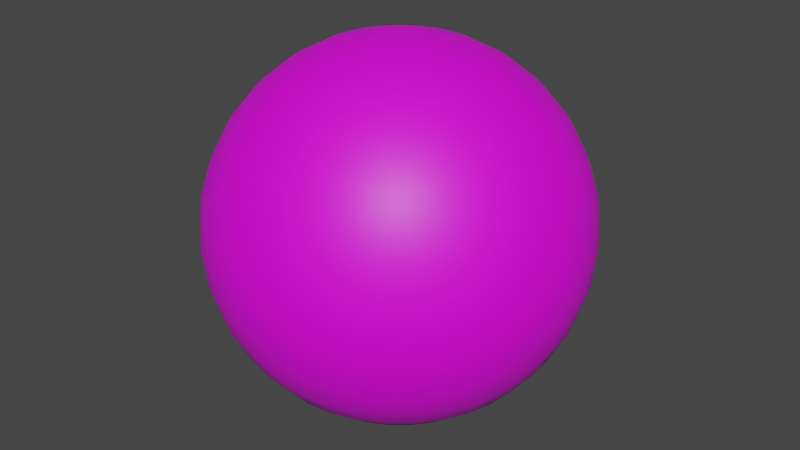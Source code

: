 # Source: Ball_004.blend  (saved by Blender 2.82.7; exported with 4.5.12 LTS)
import bpy
from mathutils import Matrix  # noqa: F401  (used for matrix-valued properties, if any)

bpy.ops.wm.read_factory_settings(use_empty=True)
scene = bpy.context.scene
scene.name = 'Scene'

# ---- collections
col_collection = bpy.data.collections.new('Collection'); scene.collection.children.link(col_collection)

# ---- images (referenced by path relative to the original .blend; pixels are not part of the script)
import os
ASSET_DIR = os.environ.get("B2B_ASSET_DIR", "")  # directory of the original .blend (textures are referenced by path, not embedded)
HERE = os.path.dirname(os.path.abspath(__file__))  # packed textures are extracted next to this script under _unpacked/

def load_image(name, relpath, width, height, colorspace="sRGB"):
    """Load a texture the original file referenced (path relative to the .blend, or extracted next to this script)."""
    p = next((c for c in (os.path.join(HERE, relpath), os.path.join(ASSET_DIR, relpath)) if relpath and os.path.exists(c)), "")
    if p:
        img = bpy.data.images.load(p, check_existing=True)
        img.name = name
    else:  # same state as the original file: an image datablock whose file is absent (Cycles renders it pink)
        img = bpy.data.images.new(name, width, height)
        img.source = "FILE"
        img.filepath = "//" + (relpath or name)
    img.colorspace_settings.name = colorspace
    return img
img_ball_004_png_001 = load_image('Ball_004.png.001', 'Ball_004.png', 1024, 1024, 'sRGB')

# ---- materials (node trees are filled in below, after node groups)
mat_ball_texture_004 = bpy.data.materials.new('Ball_Texture_004')
mat_ball_texture_004.use_transparent_shadow = False

# ---- material node trees
mat_ball_texture_004.use_nodes = True; mat_ball_texture_004.node_tree.nodes.clear()
_N = mat_ball_texture_004.node_tree.nodes; _L = mat_ball_texture_004.node_tree.links
n0 = _N.new('ShaderNodeOutputMaterial'); n0.name = 'Material Output'; n0.location = (300, 300)
n1 = _N.new('ShaderNodeBsdfPrincipled'); n1.name = 'Principled BSDF'; n1.location = (10, 300)
n1.distribution = 'GGX'
n1.subsurface_method = 'BURLEY'
n1.inputs[3].default_value = 1.45
n1.inputs[27].default_value = (0.0, 0.0, 0.0, 1.0)
n1.inputs[28].default_value = 1.0
n2 = _N.new('ShaderNodeTexImage'); n2.name = 'Image Texture'; n2.location = (-401, 179)
n2.image = img_ball_004_png_001
_L.new(n1.outputs[0], n0.inputs[0])
_L.new(n2.outputs[0], n1.inputs[0])
n0.is_active_output = True

# ---- world
world_world = bpy.data.worlds.new('World'); scene.world = world_world
world_world.use_nodes = True; world_world.node_tree.nodes.clear()
_N = world_world.node_tree.nodes; _L = world_world.node_tree.links
n0 = _N.new('ShaderNodeOutputWorld'); n0.name = 'World Output'; n0.location = (300, 300)
n1 = _N.new('ShaderNodeBackground'); n1.name = 'Background'; n1.location = (10, 300)
n1.inputs[0].default_value = (0.05088, 0.05088, 0.05088, 1.0)
_L.new(n1.outputs[0], n0.inputs[0])
n0.is_active_output = True
world_world.color = (0.05088, 0.05088, 0.05088)
world_world.use_sun_shadow = False
world_world.sun_shadow_jitter_overblur = 0.0

# ---- meshes
me_sphere = bpy.data.meshes.new('Sphere')
me_sphere.from_pydata([(0.0, 0.1951, 0.9808), (0.0, 0.3827, 0.9239), (0.0, 0.5556, 0.8315), (0.0, 0.7071, 0.7071), (0.0, 0.8315, 0.5556), (0.0, 0.9239, 0.3827), (0.0, 0.9808, 0.1951), (0.0, 1.0, 7.55e-08), (0.0, 0.9808, -0.1951), (0.0, 0.5556, -0.8315), (0.03806, 0.1913, 0.9808), (0.07466, 0.3753, 0.9239), (0.1084, 0.5449, 0.8315), (0.1379, 0.6935, 0.7071), (0.1622, 0.8155, 0.5556), (0.1802, 0.9061, 0.3827), (0.1913, 0.9619, 0.1951), (0.1951, 0.9808, 7.55e-08), (0.1913, 0.9619, -0.1951), (0.1802, 0.9061, -0.3827), (0.1622, 0.8155, -0.5556), (0.1379, 0.6935, -0.7071), (0.1084, 0.5449, -0.8315), (0.07466, 0.3753, -0.9239), (0.03806, 0.1913, -0.9808), (0.07466, 0.1802, 0.9808), (0.1464, 0.3536, 0.9239), (0.2126, 0.5133, 0.8315), (0.2706, 0.6533, 0.7071), (0.3182, 0.7682, 0.5556), (0.3536, 0.8536, 0.3827), (0.3753, 0.9061, 0.1951), (0.3827, 0.9239, 7.55e-08), (0.3753, 0.9061, -0.1951), (0.3536, 0.8536, -0.3827), (0.3182, 0.7682, -0.5556), (0.2706, 0.6533, -0.7071), (0.2126, 0.5133, -0.8315), (0.1464, 0.3536, -0.9239), (0.07466, 0.1802, -0.9808), (0.1084, 0.1622, 0.9808), (0.2126, 0.3182, 0.9239), (0.3087, 0.4619, 0.8315), (0.3928, 0.5879, 0.7071), (0.4619, 0.6913, 0.5556), (0.5133, 0.7682, 0.3827), (0.5449, 0.8155, 0.1951), (0.5556, 0.8315, 7.55e-08), (0.5449, 0.8155, -0.1951), (0.5133, 0.7682, -0.3827), (0.4619, 0.6913, -0.5556), (0.3928, 0.5879, -0.7071), (0.3087, 0.4619, -0.8315), (0.2126, 0.3182, -0.9239), (0.1084, 0.1622, -0.9808), (0.1379, 0.1379, 0.9808), (0.2706, 0.2706, 0.9239), (0.3928, 0.3928, 0.8315), (0.5, 0.5, 0.7071), (0.5879, 0.5879, 0.5556), (0.6533, 0.6533, 0.3827), (0.6935, 0.6935, 0.1951), (0.7071, 0.7071, 7.55e-08), (0.6935, 0.6935, -0.1951), (0.6533, 0.6533, -0.3827), (0.5879, 0.5879, -0.5556), (0.5, 0.5, -0.7071), (0.3928, 0.3928, -0.8315), (0.2706, 0.2706, -0.9239), (0.1379, 0.1379, -0.9808), (0.1622, 0.1084, 0.9808), (0.3182, 0.2126, 0.9239), (0.4619, 0.3087, 0.8315), (0.5879, 0.3928, 0.7071), (0.6913, 0.4619, 0.5556), (0.7682, 0.5133, 0.3827), (0.8155, 0.5449, 0.1951), (0.8315, 0.5556, 7.55e-08), (0.8155, 0.5449, -0.1951), (0.7682, 0.5133, -0.3827), (0.6913, 0.4619, -0.5556), (0.5879, 0.3928, -0.7071), (0.4619, 0.3087, -0.8315), (0.3182, 0.2126, -0.9239), (0.1622, 0.1084, -0.9808), (0.1802, 0.07466, 0.9808), (0.3536, 0.1464, 0.9239), (0.5133, 0.2126, 0.8315), (0.6533, 0.2706, 0.7071), (0.7682, 0.3182, 0.5556), (0.8536, 0.3536, 0.3827), (0.9061, 0.3753, 0.1951), (0.9239, 0.3827, 7.55e-08), (0.9061, 0.3753, -0.1951), (0.8536, 0.3536, -0.3827), (0.7682, 0.3182, -0.5556), (0.6533, 0.2706, -0.7071), (0.5133, 0.2126, -0.8315), (0.3536, 0.1464, -0.9239), (0.1802, 0.07466, -0.9808), (0.1913, 0.03806, 0.9808), (0.3753, 0.07466, 0.9239), (0.5449, 0.1084, 0.8315), (0.6935, 0.1379, 0.7071), (0.8155, 0.1622, 0.5556), (0.9061, 0.1802, 0.3827), (0.9619, 0.1913, 0.1951), (0.9808, 0.1951, 7.55e-08), (0.9619, 0.1913, -0.1951), (0.9061, 0.1802, -0.3827), (0.8155, 0.1622, -0.5556), (0.6935, 0.1379, -0.7071), (0.5449, 0.1084, -0.8315), (0.3753, 0.07466, -0.9239), (0.1913, 0.03806, -0.9808), (0.1951, -3.266e-07, 0.9808), (0.3827, -3.192e-07, 0.9239), (0.5556, -3.117e-07, 0.8315), (0.7071, -3.192e-07, 0.7071), (0.8315, -3.341e-07, 0.5556), (0.9239, -2.745e-07, 0.3827), (0.9808, -3.937e-07, 0.1951), (1.0, -3.788e-07, 7.55e-08), (0.9808, -3.937e-07, -0.1951), (0.9239, -2.298e-07, -0.3827), (0.8315, -3.341e-07, -0.5556), (0.7071, -3.192e-07, -0.7071), (0.5556, -3.415e-07, -0.8315), (0.3827, -3.043e-07, -0.9239), (0.1951, -3.08e-07, -0.9808), (0.1913, -0.03806, 0.9808), (0.3753, -0.07466, 0.9239), (0.5449, -0.1084, 0.8315), (0.6935, -0.138, 0.7071), (0.8155, -0.1622, 0.5556), (0.9061, -0.1802, 0.3827), (0.9619, -0.1913, 0.1951), (0.9808, -0.1951, 7.55e-08), (0.9619, -0.1913, -0.1951), (0.9061, -0.1802, -0.3827), (0.8155, -0.1622, -0.5556), (0.6935, -0.138, -0.7071), (0.5449, -0.1084, -0.8315), (0.3753, -0.07466, -0.9239), (0.1913, -0.03806, -0.9808), (0.1802, -0.07466, 0.9808), (0.3536, -0.1464, 0.9239), (0.5133, -0.2126, 0.8315), (0.6533, -0.2706, 0.7071), (0.7682, -0.3182, 0.5556), (0.8536, -0.3536, 0.3827), (0.9061, -0.3753, 0.1951), (0.9239, -0.3827, 7.55e-08), (0.9061, -0.3753, -0.1951), (0.8536, -0.3536, -0.3827), (0.7682, -0.3182, -0.5556), (0.6533, -0.2706, -0.7071), (0.5133, -0.2126, -0.8315), (0.3536, -0.1464, -0.9239), (0.1802, -0.07466, -0.9808), (0.1622, -0.1084, 0.9808), (0.3182, -0.2126, 0.9239), (0.4619, -0.3087, 0.8315), (0.5879, -0.3928, 0.7071), (0.6913, -0.4619, 0.5556), (0.7682, -0.5133, 0.3827), (0.8155, -0.5449, 0.1951), (0.8315, -0.5556, 7.55e-08), (0.8155, -0.5449, -0.1951), (0.7682, -0.5133, -0.3827), (0.6913, -0.4619, -0.5556), (0.5879, -0.3928, -0.7071), (0.4619, -0.3087, -0.8315), (0.3182, -0.2126, -0.9239), (0.1622, -0.1084, -0.9808), (0.1379, -0.138, 0.9808), (0.2706, -0.2706, 0.9239), (0.3928, -0.3928, 0.8315), (0.5, -0.5, 0.7071), (0.5879, -0.5879, 0.5556), (0.6533, -0.6533, 0.3827), (0.6935, -0.6935, 0.1951), (0.7071, -0.7071, 7.55e-08), (0.6935, -0.6935, -0.1951), (0.6533, -0.6533, -0.3827), (0.5879, -0.5879, -0.5556), (0.5, -0.5, -0.7071), (0.3928, -0.3928, -0.8315), (0.2706, -0.2706, -0.9239), (0.1379, -0.138, -0.9808), (0.1084, -0.1622, 0.9808), (0.2126, -0.3182, 0.9239), (0.3087, -0.4619, 0.8315), (0.3928, -0.5879, 0.7071), (0.4619, -0.6913, 0.5556), (0.5133, -0.7682, 0.3827), (0.5449, -0.8155, 0.1951), (0.5556, -0.8315, 7.55e-08), (0.5449, -0.8155, -0.1951), (0.5133, -0.7682, -0.3827), (0.4619, -0.6913, -0.5556), (0.3928, -0.5879, -0.7071), (0.3087, -0.4619, -0.8315), (0.2126, -0.3182, -0.9239), (0.1084, -0.1622, -0.9808), (0.0, -3.258e-07, -1.0), (0.07466, -0.1802, 0.9808), (0.1464, -0.3536, 0.9239), (0.2126, -0.5133, 0.8315), (0.2706, -0.6533, 0.7071), (0.3182, -0.7682, 0.5556), (0.3536, -0.8536, 0.3827), (0.3753, -0.9061, 0.1951), (0.3827, -0.9239, 7.55e-08), (0.3753, -0.9061, -0.1951), (0.3536, -0.8536, -0.3827), (0.3182, -0.7682, -0.5556), (0.2706, -0.6533, -0.7071), (0.2126, -0.5133, -0.8315), (0.1464, -0.3536, -0.9239), (0.07466, -0.1802, -0.9808), (0.03806, -0.1913, 0.9808), (0.07466, -0.3753, 0.9239), (0.1084, -0.5449, 0.8315), (0.1379, -0.6935, 0.7071), (0.1622, -0.8155, 0.5556), (0.1802, -0.9061, 0.3827), (0.1913, -0.9619, 0.1951), (0.1951, -0.9808, 7.55e-08), (0.1913, -0.9619, -0.1951), (0.1802, -0.9061, -0.3827), (0.1622, -0.8155, -0.5556), (0.1379, -0.6935, -0.7071), (0.1084, -0.5449, -0.8315), (0.07466, -0.3753, -0.9239), (0.03806, -0.1913, -0.9808), (-7.212e-09, -0.1951, 0.9808), (4.122e-08, -0.3827, 0.9239), (2.632e-08, -0.5556, 0.8315), (-2.584e-08, -0.7071, 0.7071), (-8.544e-08, -0.8315, 0.5556), (6.357e-08, -0.9239, 0.3827), (-8.544e-08, -0.9808, 0.1951), (-1.003e-07, -1.0, 7.55e-08), (-8.544e-08, -0.9808, -0.1951), (6.357e-08, -0.9239, -0.3827), (-8.544e-08, -0.8315, -0.5556), (-2.584e-08, -0.7071, -0.7071), (-1.094e-08, -0.5556, -0.8315), (3.964e-09, -0.3827, -0.9239), (3.964e-09, -0.1951, -0.9808), (-0.03806, -0.1913, 0.9808), (-0.07466, -0.3753, 0.9239), (-0.1084, -0.5449, 0.8315), (-0.1379, -0.6935, 0.7071), (-0.1622, -0.8155, 0.5556), (-0.1802, -0.9061, 0.3827), (-0.1913, -0.9619, 0.1951), (-0.1951, -0.9808, 7.55e-08), (-0.1913, -0.9619, -0.1951), (-0.1802, -0.9061, -0.3827), (-0.1622, -0.8155, -0.5556), (-0.1379, -0.6935, -0.7071), (-0.1084, -0.5449, -0.8315), (-0.07466, -0.3753, -0.9239), (-0.03806, -0.1913, -0.9808), (-0.07466, -0.1802, 0.9808), (-0.1464, -0.3536, 0.9239), (-0.2126, -0.5133, 0.8315), (-0.2706, -0.6533, 0.7071), (-0.3182, -0.7682, 0.5556), (-0.3536, -0.8536, 0.3827), (-0.3753, -0.9061, 0.1951), (-0.3827, -0.9239, 7.55e-08), (-0.3753, -0.9061, -0.1951), (-0.3536, -0.8536, -0.3827), (-0.3182, -0.7682, -0.5556), (-0.2706, -0.6533, -0.7071), (-0.2126, -0.5133, -0.8315), (-0.1464, -0.3536, -0.9239), (-0.07466, -0.1802, -0.9808), (-0.1084, -0.1622, 0.9808), (-0.2126, -0.3182, 0.9239), (-0.3087, -0.4619, 0.8315), (-0.3928, -0.5879, 0.7071), (-0.4619, -0.6913, 0.5556), (-0.5133, -0.7682, 0.3827), (-0.5449, -0.8155, 0.1951), (-0.5556, -0.8315, 7.55e-08), (-0.5449, -0.8155, -0.1951), (-0.5133, -0.7682, -0.3827), (-0.4619, -0.6913, -0.5556), (-0.3928, -0.5879, -0.7071), (-0.3087, -0.4619, -0.8315), (-0.2126, -0.3182, -0.9239), (-0.1084, -0.1622, -0.9808), (-2.304e-07, -5.562e-07, 1.0), (-0.1379, -0.138, 0.9808), (-0.2706, -0.2706, 0.9239), (-0.3928, -0.3928, 0.8315), (-0.5, -0.5, 0.7071), (-0.5879, -0.5879, 0.5556), (-0.6533, -0.6533, 0.3827), (-0.6935, -0.6935, 0.1951), (-0.7071, -0.7071, 7.55e-08), (-0.6935, -0.6935, -0.1951), (-0.6533, -0.6533, -0.3827), (-0.5879, -0.5879, -0.5556), (-0.5, -0.5, -0.7071), (-0.3928, -0.3928, -0.8315), (-0.2706, -0.2706, -0.9239), (-0.1379, -0.1379, -0.9808), (-0.1622, -0.1084, 0.9808), (-0.3182, -0.2126, 0.9239), (-0.4619, -0.3087, 0.8315), (-0.5879, -0.3928, 0.7071), (-0.6913, -0.4619, 0.5556), (-0.7682, -0.5133, 0.3827), (-0.8155, -0.5449, 0.1951), (-0.8315, -0.5556, 7.55e-08), (-0.8155, -0.5449, -0.1951), (-0.7682, -0.5133, -0.3827), (-0.6913, -0.4619, -0.5556), (-0.5879, -0.3928, -0.7071), (-0.4619, -0.3087, -0.8315), (-0.3182, -0.2126, -0.9239), (-0.1622, -0.1084, -0.9808), (-0.1802, -0.07466, 0.9808), (-0.3536, -0.1464, 0.9239), (-0.5133, -0.2126, 0.8315), (-0.6533, -0.2706, 0.7071), (-0.7682, -0.3182, 0.5556), (-0.8536, -0.3536, 0.3827), (-0.9061, -0.3753, 0.1951), (-0.9239, -0.3827, 7.55e-08), (-0.9061, -0.3753, -0.1951), (-0.8536, -0.3536, -0.3827), (-0.7682, -0.3182, -0.5556), (-0.6533, -0.2706, -0.7071), (-0.5133, -0.2126, -0.8315), (-0.3536, -0.1464, -0.9239), (-0.1802, -0.07466, -0.9808), (-0.1913, -0.03806, 0.9808), (-0.3753, -0.07466, 0.9239), (-0.5449, -0.1084, 0.8315), (-0.6935, -0.1379, 0.7071), (-0.8155, -0.1622, 0.5556), (-0.9061, -0.1802, 0.3827), (-0.9619, -0.1913, 0.1951), (-0.9808, -0.1951, 7.55e-08), (-0.9619, -0.1913, -0.1951), (-0.9061, -0.1802, -0.3827), (-0.8155, -0.1622, -0.5556), (-0.6935, -0.1379, -0.7071), (-0.5449, -0.1084, -0.8315), (-0.3753, -0.07466, -0.9239), (-0.1913, -0.03806, -0.9808), (-0.1951, -3.117e-07, 0.9808), (-0.3827, -2.819e-07, 0.9239), (-0.5556, -2.819e-07, 0.8315), (-0.7071, -1.851e-07, 0.7071), (-0.8315, -1.404e-07, 0.5556), (-0.9239, -3.192e-07, 0.3827), (-0.9808, -9.567e-08, 0.1951), (-1.0, -1.404e-07, 7.55e-08), (-0.9808, -9.567e-08, -0.1951), (-0.9239, -3.192e-07, -0.3827), (-0.8315, -1.404e-07, -0.5556), (-0.7071, -1.851e-07, -0.7071), (-0.5556, -2.596e-07, -0.8315), (-0.3827, -2.521e-07, -0.9239), (-0.1951, -3.155e-07, -0.9808), (-0.1913, 0.03806, 0.9808), (-0.3753, 0.07466, 0.9239), (-0.5449, 0.1084, 0.8315), (-0.6935, 0.1379, 0.7071), (-0.8155, 0.1622, 0.5556), (-0.9061, 0.1802, 0.3827), (-0.9619, 0.1913, 0.1951), (-0.9808, 0.1951, 7.55e-08), (-0.9619, 0.1913, -0.1951), (-0.9061, 0.1802, -0.3827), (-0.8155, 0.1622, -0.5556), (-0.6935, 0.1379, -0.7071), (-0.5449, 0.1084, -0.8315), (-0.3753, 0.07466, -0.9239), (-0.1913, 0.03806, -0.9808), (-0.1802, 0.07466, 0.9808), (-0.3536, 0.1464, 0.9239), (-0.5133, 0.2126, 0.8315), (-0.6533, 0.2706, 0.7071), (-0.7682, 0.3182, 0.5556), (-0.8536, 0.3536, 0.3827), (-0.9061, 0.3753, 0.1951), (-0.9239, 0.3827, 7.55e-08), (-0.9061, 0.3753, -0.1951), (-0.8536, 0.3536, -0.3827), (-0.7682, 0.3182, -0.5556), (-0.6533, 0.2706, -0.7071), (-0.5133, 0.2126, -0.8315), (-0.3536, 0.1464, -0.9239), (-0.1802, 0.07466, -0.9808), (-0.1622, 0.1084, 0.9808), (-0.3182, 0.2126, 0.9239), (-0.4619, 0.3087, 0.8315), (-0.5879, 0.3928, 0.7071), (-0.6913, 0.4619, 0.5556), (-0.7682, 0.5133, 0.3827), (-0.8155, 0.5449, 0.1951), (-0.8315, 0.5556, 7.55e-08), (-0.8155, 0.5449, -0.1951), (-0.7682, 0.5133, -0.3827), (-0.6913, 0.4619, -0.5556), (-0.5879, 0.3928, -0.7071), (-0.4619, 0.3087, -0.8315), (-0.3182, 0.2126, -0.9239), (-0.1622, 0.1084, -0.9808), (-0.1379, 0.1379, 0.9808), (-0.2706, 0.2706, 0.9239), (-0.3928, 0.3928, 0.8315), (-0.5, 0.5, 0.7071), (-0.5879, 0.5879, 0.5556), (-0.6533, 0.6533, 0.3827), (-0.6935, 0.6935, 0.1951), (-0.7071, 0.7071, 7.55e-08), (-0.6935, 0.6935, -0.1951), (-0.6533, 0.6533, -0.3827), (-0.5879, 0.5879, -0.5556), (-0.5, 0.5, -0.7071), (-0.3928, 0.3928, -0.8315), (-0.2706, 0.2706, -0.9239), (-0.1379, 0.1379, -0.9808), (-0.1084, 0.1622, 0.9808), (-0.2126, 0.3182, 0.9239), (-0.3087, 0.4619, 0.8315), (-0.3928, 0.5879, 0.7071), (-0.4619, 0.6913, 0.5556), (-0.5133, 0.7682, 0.3827), (-0.5449, 0.8155, 0.1951), (-0.5556, 0.8315, 7.55e-08), (-0.5449, 0.8155, -0.1951), (-0.5133, 0.7682, -0.3827), (-0.4619, 0.6913, -0.5556), (-0.3928, 0.5879, -0.7071), (-0.3087, 0.4619, -0.8315), (-0.2126, 0.3182, -0.9239), (-0.1084, 0.1622, -0.9808), (-0.07466, 0.1802, 0.9808), (-0.1464, 0.3536, 0.9239), (-0.2126, 0.5133, 0.8315), (-0.2706, 0.6533, 0.7071), (-0.3182, 0.7682, 0.5556), (-0.3536, 0.8536, 0.3827), (-0.3753, 0.9061, 0.1951), (-0.3827, 0.9239, 7.55e-08), (-0.3753, 0.9061, -0.1951), (-0.3536, 0.8536, -0.3827), (-0.3182, 0.7682, -0.5556), (-0.2706, 0.6533, -0.7071), (-0.2126, 0.5133, -0.8315), (-0.1464, 0.3536, -0.9239), (-0.07466, 0.1802, -0.9808), (-0.03806, 0.1913, 0.9808), (-0.07466, 0.3753, 0.9239), (-0.1084, 0.5449, 0.8315), (-0.1379, 0.6935, 0.7071), (-0.1622, 0.8155, 0.5556), (-0.1802, 0.9061, 0.3827), (-0.1913, 0.9619, 0.1951), (-0.1951, 0.9808, 7.55e-08), (-0.1913, 0.9619, -0.1951), (-0.1802, 0.9061, -0.3827), (-0.1622, 0.8155, -0.5556), (-0.1379, 0.6935, -0.7071), (-0.1084, 0.5449, -0.8315), (-0.07466, 0.3753, -0.9239), (-0.03806, 0.1913, -0.9808), (6.357e-08, 0.9239, -0.3827), (2.722e-07, 0.8315, -0.5556), (1.53e-07, 0.7071, -0.7071), (7.847e-08, 0.3827, -0.9239), (1.514e-08, 0.1951, -0.9808)], [], [(6, 5, 15, 16), (481, 480, 23, 24), (7, 6, 16, 17), (0, 296, 10), (205, 481, 24), (8, 7, 17, 18), (1, 0, 10, 11), (477, 8, 18, 19), (2, 1, 11, 12), (478, 477, 19, 20), (3, 2, 12, 13), (479, 478, 20, 21), (4, 3, 13, 14), (9, 479, 21, 22), (5, 4, 14, 15), (480, 9, 22, 23), (15, 14, 29, 30), (23, 22, 37, 38), (16, 15, 30, 31), (24, 23, 38, 39), (17, 16, 31, 32), (10, 296, 25), (205, 24, 39), (18, 17, 32, 33), (11, 10, 25, 26), (19, 18, 33, 34), (12, 11, 26, 27), (20, 19, 34, 35), (13, 12, 27, 28), (21, 20, 35, 36), (14, 13, 28, 29), (22, 21, 36, 37), (34, 33, 48, 49), (27, 26, 41, 42), (35, 34, 49, 50), (28, 27, 42, 43), (36, 35, 50, 51), (29, 28, 43, 44), (37, 36, 51, 52), (30, 29, 44, 45), (38, 37, 52, 53), (31, 30, 45, 46), (39, 38, 53, 54), (32, 31, 46, 47), (25, 296, 40), (205, 39, 54), (33, 32, 47, 48), (26, 25, 40, 41), (53, 52, 67, 68), (46, 45, 60, 61), (54, 53, 68, 69), (47, 46, 61, 62), (40, 296, 55), (205, 54, 69), (48, 47, 62, 63), (41, 40, 55, 56), (49, 48, 63, 64), (42, 41, 56, 57), (50, 49, 64, 65), (43, 42, 57, 58), (51, 50, 65, 66), (44, 43, 58, 59), (52, 51, 66, 67), (45, 44, 59, 60), (57, 56, 71, 72), (65, 64, 79, 80), (58, 57, 72, 73), (66, 65, 80, 81), (59, 58, 73, 74), (67, 66, 81, 82), (60, 59, 74, 75), (68, 67, 82, 83), (61, 60, 75, 76), (69, 68, 83, 84), (62, 61, 76, 77), (55, 296, 70), (205, 69, 84), (63, 62, 77, 78), (56, 55, 70, 71), (64, 63, 78, 79), (76, 75, 90, 91), (84, 83, 98, 99), (77, 76, 91, 92), (70, 296, 85), (205, 84, 99), (78, 77, 92, 93), (71, 70, 85, 86), (79, 78, 93, 94), (72, 71, 86, 87), (80, 79, 94, 95), (73, 72, 87, 88), (81, 80, 95, 96), (74, 73, 88, 89), (82, 81, 96, 97), (75, 74, 89, 90), (83, 82, 97, 98), (95, 94, 109, 110), (88, 87, 102, 103), (96, 95, 110, 111), (89, 88, 103, 104), (97, 96, 111, 112), (90, 89, 104, 105), (98, 97, 112, 113), (91, 90, 105, 106), (99, 98, 113, 114), (92, 91, 106, 107), (85, 296, 100), (205, 99, 114), (93, 92, 107, 108), (86, 85, 100, 101), (94, 93, 108, 109), (87, 86, 101, 102), (114, 113, 128, 129), (107, 106, 121, 122), (100, 296, 115), (205, 114, 129), (108, 107, 122, 123), (101, 100, 115, 116), (109, 108, 123, 124), (102, 101, 116, 117), (110, 109, 124, 125), (103, 102, 117, 118), (111, 110, 125, 126), (104, 103, 118, 119), (112, 111, 126, 127), (105, 104, 119, 120), (113, 112, 127, 128), (106, 105, 120, 121), (126, 125, 140, 141), (119, 118, 133, 134), (127, 126, 141, 142), (120, 119, 134, 135), (128, 127, 142, 143), (121, 120, 135, 136), (129, 128, 143, 144), (122, 121, 136, 137), (115, 296, 130), (205, 129, 144), (123, 122, 137, 138), (116, 115, 130, 131), (124, 123, 138, 139), (117, 116, 131, 132), (125, 124, 139, 140), (118, 117, 132, 133), (130, 296, 145), (205, 144, 159), (138, 137, 152, 153), (131, 130, 145, 146), (139, 138, 153, 154), (132, 131, 146, 147), (140, 139, 154, 155), (133, 132, 147, 148), (141, 140, 155, 156), (134, 133, 148, 149), (142, 141, 156, 157), (135, 134, 149, 150), (143, 142, 157, 158), (136, 135, 150, 151), (144, 143, 158, 159), (137, 136, 151, 152), (149, 148, 163, 164), (157, 156, 171, 172), (150, 149, 164, 165), (158, 157, 172, 173), (151, 150, 165, 166), (159, 158, 173, 174), (152, 151, 166, 167), (145, 296, 160), (205, 159, 174), (153, 152, 167, 168), (146, 145, 160, 161), (154, 153, 168, 169), (147, 146, 161, 162), (155, 154, 169, 170), (148, 147, 162, 163), (156, 155, 170, 171), (168, 167, 182, 183), (161, 160, 175, 176), (169, 168, 183, 184), (162, 161, 176, 177), (170, 169, 184, 185), (163, 162, 177, 178), (171, 170, 185, 186), (164, 163, 178, 179), (172, 171, 186, 187), (165, 164, 179, 180), (173, 172, 187, 188), (166, 165, 180, 181), (174, 173, 188, 189), (167, 166, 181, 182), (160, 296, 175), (205, 174, 189), (187, 186, 201, 202), (180, 179, 194, 195), (188, 187, 202, 203), (181, 180, 195, 196), (189, 188, 203, 204), (182, 181, 196, 197), (175, 296, 190), (205, 189, 204), (183, 182, 197, 198), (176, 175, 190, 191), (184, 183, 198, 199), (177, 176, 191, 192), (185, 184, 199, 200), (178, 177, 192, 193), (186, 185, 200, 201), (179, 178, 193, 194), (191, 190, 206, 207), (199, 198, 214, 215), (192, 191, 207, 208), (200, 199, 215, 216), (193, 192, 208, 209), (201, 200, 216, 217), (194, 193, 209, 210), (202, 201, 217, 218), (195, 194, 210, 211), (203, 202, 218, 219), (196, 195, 211, 212), (204, 203, 219, 220), (197, 196, 212, 213), (190, 296, 206), (205, 204, 220), (198, 197, 213, 214), (211, 210, 225, 226), (219, 218, 233, 234), (212, 211, 226, 227), (220, 219, 234, 235), (213, 212, 227, 228), (206, 296, 221), (205, 220, 235), (214, 213, 228, 229), (207, 206, 221, 222), (215, 214, 229, 230), (208, 207, 222, 223), (216, 215, 230, 231), (209, 208, 223, 224), (217, 216, 231, 232), (210, 209, 224, 225), (218, 217, 232, 233), (230, 229, 244, 245), (223, 222, 237, 238), (231, 230, 245, 246), (224, 223, 238, 239), (232, 231, 246, 247), (225, 224, 239, 240), (233, 232, 247, 248), (226, 225, 240, 241), (234, 233, 248, 249), (227, 226, 241, 242), (235, 234, 249, 250), (228, 227, 242, 243), (221, 296, 236), (205, 235, 250), (229, 228, 243, 244), (222, 221, 236, 237), (249, 248, 263, 264), (242, 241, 256, 257), (250, 249, 264, 265), (243, 242, 257, 258), (236, 296, 251), (205, 250, 265), (244, 243, 258, 259), (237, 236, 251, 252), (245, 244, 259, 260), (238, 237, 252, 253), (246, 245, 260, 261), (239, 238, 253, 254), (247, 246, 261, 262), (240, 239, 254, 255), (248, 247, 262, 263), (241, 240, 255, 256), (261, 260, 275, 276), (254, 253, 268, 269), (262, 261, 276, 277), (255, 254, 269, 270), (263, 262, 277, 278), (256, 255, 270, 271), (264, 263, 278, 279), (257, 256, 271, 272), (265, 264, 279, 280), (258, 257, 272, 273), (251, 296, 266), (205, 265, 280), (259, 258, 273, 274), (252, 251, 266, 267), (260, 259, 274, 275), (253, 252, 267, 268), (280, 279, 294, 295), (273, 272, 287, 288), (266, 296, 281), (205, 280, 295), (274, 273, 288, 289), (267, 266, 281, 282), (275, 274, 289, 290), (268, 267, 282, 283), (276, 275, 290, 291), (269, 268, 283, 284), (277, 276, 291, 292), (270, 269, 284, 285), (278, 277, 292, 293), (271, 270, 285, 286), (279, 278, 293, 294), (272, 271, 286, 287), (284, 283, 299, 300), (292, 291, 307, 308), (285, 284, 300, 301), (293, 292, 308, 309), (286, 285, 301, 302), (294, 293, 309, 310), (287, 286, 302, 303), (295, 294, 310, 311), (288, 287, 303, 304), (281, 296, 297), (205, 295, 311), (289, 288, 304, 305), (282, 281, 297, 298), (290, 289, 305, 306), (283, 282, 298, 299), (291, 290, 306, 307), (304, 303, 318, 319), (297, 296, 312), (205, 311, 326), (305, 304, 319, 320), (298, 297, 312, 313), (306, 305, 320, 321), (299, 298, 313, 314), (307, 306, 321, 322), (300, 299, 314, 315), (308, 307, 322, 323), (301, 300, 315, 316), (309, 308, 323, 324), (302, 301, 316, 317), (310, 309, 324, 325), (303, 302, 317, 318), (311, 310, 325, 326), (323, 322, 337, 338), (316, 315, 330, 331), (324, 323, 338, 339), (317, 316, 331, 332), (325, 324, 339, 340), (318, 317, 332, 333), (326, 325, 340, 341), (319, 318, 333, 334), (312, 296, 327), (205, 326, 341), (320, 319, 334, 335), (313, 312, 327, 328), (321, 320, 335, 336), (314, 313, 328, 329), (322, 321, 336, 337), (315, 314, 329, 330), (327, 296, 342), (205, 341, 356), (335, 334, 349, 350), (328, 327, 342, 343), (336, 335, 350, 351), (329, 328, 343, 344), (337, 336, 351, 352), (330, 329, 344, 345), (338, 337, 352, 353), (331, 330, 345, 346), (339, 338, 353, 354), (332, 331, 346, 347), (340, 339, 354, 355), (333, 332, 347, 348), (341, 340, 355, 356), (334, 333, 348, 349), (346, 345, 360, 361), (354, 353, 368, 369), (347, 346, 361, 362), (355, 354, 369, 370), (348, 347, 362, 363), (356, 355, 370, 371), (349, 348, 363, 364), (342, 296, 357), (205, 356, 371), (350, 349, 364, 365), (343, 342, 357, 358), (351, 350, 365, 366), (344, 343, 358, 359), (352, 351, 366, 367), (345, 344, 359, 360), (353, 352, 367, 368), (365, 364, 379, 380), (358, 357, 372, 373), (366, 365, 380, 381), (359, 358, 373, 374), (367, 366, 381, 382), (360, 359, 374, 375), (368, 367, 382, 383), (361, 360, 375, 376), (369, 368, 383, 384), (362, 361, 376, 377), (370, 369, 384, 385), (363, 362, 377, 378), (371, 370, 385, 386), (364, 363, 378, 379), (357, 296, 372), (205, 371, 386), (384, 383, 398, 399), (377, 376, 391, 392), (385, 384, 399, 400), (378, 377, 392, 393), (386, 385, 400, 401), (379, 378, 393, 394), (372, 296, 387), (205, 386, 401), (380, 379, 394, 395), (373, 372, 387, 388), (381, 380, 395, 396), (374, 373, 388, 389), (382, 381, 396, 397), (375, 374, 389, 390), (383, 382, 397, 398), (376, 375, 390, 391), (396, 395, 410, 411), (389, 388, 403, 404), (397, 396, 411, 412), (390, 389, 404, 405), (398, 397, 412, 413), (391, 390, 405, 406), (399, 398, 413, 414), (392, 391, 406, 407), (400, 399, 414, 415), (393, 392, 407, 408), (401, 400, 415, 416), (394, 393, 408, 409), (387, 296, 402), (205, 401, 416), (395, 394, 409, 410), (388, 387, 402, 403), (415, 414, 429, 430), (408, 407, 422, 423), (416, 415, 430, 431), (409, 408, 423, 424), (402, 296, 417), (205, 416, 431), (410, 409, 424, 425), (403, 402, 417, 418), (411, 410, 425, 426), (404, 403, 418, 419), (412, 411, 426, 427), (405, 404, 419, 420), (413, 412, 427, 428), (406, 405, 420, 421), (414, 413, 428, 429), (407, 406, 421, 422), (419, 418, 433, 434), (427, 426, 441, 442), (420, 419, 434, 435), (428, 427, 442, 443), (421, 420, 435, 436), (429, 428, 443, 444), (422, 421, 436, 437), (430, 429, 444, 445), (423, 422, 437, 438), (431, 430, 445, 446), (424, 423, 438, 439), (417, 296, 432), (205, 431, 446), (425, 424, 439, 440), (418, 417, 432, 433), (426, 425, 440, 441), (438, 437, 452, 453), (446, 445, 460, 461), (439, 438, 453, 454), (432, 296, 447), (205, 446, 461), (440, 439, 454, 455), (433, 432, 447, 448), (441, 440, 455, 456), (434, 433, 448, 449), (442, 441, 456, 457), (435, 434, 449, 450), (443, 442, 457, 458), (436, 435, 450, 451), (444, 443, 458, 459), (437, 436, 451, 452), (445, 444, 459, 460), (457, 456, 471, 472), (450, 449, 464, 465), (458, 457, 472, 473), (451, 450, 465, 466), (459, 458, 473, 474), (452, 451, 466, 467), (460, 459, 474, 475), (453, 452, 467, 468), (461, 460, 475, 476), (454, 453, 468, 469), (447, 296, 462), (205, 461, 476), (455, 454, 469, 470), (448, 447, 462, 463), (456, 455, 470, 471), (449, 448, 463, 464), (476, 475, 480, 481), (469, 468, 6, 7), (462, 296, 0), (205, 476, 481), (470, 469, 7, 8), (463, 462, 0, 1), (471, 470, 8, 477), (464, 463, 1, 2), (472, 471, 477, 478), (465, 464, 2, 3), (473, 472, 478, 479), (466, 465, 3, 4), (474, 473, 479, 9), (467, 466, 4, 5), (475, 474, 9, 480), (468, 467, 5, 6)])
me_sphere.polygons.foreach_set('use_smooth', [True] * 512)
_uv = me_sphere.uv_layers.new(name='UVMap')
_uv.uv.foreach_set('vector', [0.891, 0.5069, 0.891, 0.5137, 0.8808, 0.5137, 0.8808, 0.5069, 0.891, 0.452, 0.891, 0.4588, 0.8808, 0.4588, 0.8808, 0.452, 0.891, 0.5, 0.891, 0.5069, 0.8808, 0.5069, 0.8808, 0.5, 0.891, 0.548, 0.8859, 0.5549, 0.8808, 0.548, 0.8859, 0.4451, 0.891, 0.452, 0.8808, 0.452, 0.891, 0.4931, 0.891, 0.5, 0.8808, 0.5, 0.8808, 0.4931, 0.891, 0.5412, 0.891, 0.548, 0.8808, 0.548, 0.8808, 0.5412, 0.891, 0.4863, 0.891, 0.4931, 0.8808, 0.4931, 0.8808, 0.4863, 0.891, 0.5343, 0.891, 0.5412, 0.8808, 0.5412, 0.8808, 0.5343, 0.891, 0.4794, 0.891, 0.4863, 0.8808, 0.4863, 0.8808, 0.4794, 0.891, 0.5274, 0.891, 0.5343, 0.8808, 0.5343, 0.8808, 0.5274, 0.891, 0.4726, 0.891, 0.4794, 0.8808, 0.4794, 0.8808, 0.4726, 0.891, 0.5206, 0.891, 0.5274, 0.8808, 0.5274, 0.8808, 0.5206, 0.891, 0.4657, 0.891, 0.4726, 0.8808, 0.4726, 0.8808, 0.4657, 0.891, 0.5137, 0.891, 0.5206, 0.8808, 0.5206, 0.8808, 0.5137, 0.891, 0.4588, 0.891, 0.4657, 0.8808, 0.4657, 0.8808, 0.4588, 0.8808, 0.5137, 0.8808, 0.5206, 0.8706, 0.5206, 0.8706, 0.5137, 0.8808, 0.4588, 0.8808, 0.4657, 0.8706, 0.4657, 0.8706, 0.4588, 0.8808, 0.5069, 0.8808, 0.5137, 0.8706, 0.5137, 0.8706, 0.5069, 0.8808, 0.452, 0.8808, 0.4588, 0.8706, 0.4588, 0.8706, 0.452, 0.8808, 0.5, 0.8808, 0.5069, 0.8706, 0.5069, 0.8706, 0.5, 0.8808, 0.548, 0.8757, 0.5549, 0.8706, 0.548, 0.8757, 0.4451, 0.8808, 0.452, 0.8706, 0.452, 0.8808, 0.4931, 0.8808, 0.5, 0.8706, 0.5, 0.8706, 0.4931, 0.8808, 0.5412, 0.8808, 0.548, 0.8706, 0.548, 0.8706, 0.5412, 0.8808, 0.4863, 0.8808, 0.4931, 0.8706, 0.4931, 0.8706, 0.4863, 0.8808, 0.5343, 0.8808, 0.5412, 0.8706, 0.5412, 0.8706, 0.5343, 0.8808, 0.4794, 0.8808, 0.4863, 0.8706, 0.4863, 0.8706, 0.4794, 0.8808, 0.5274, 0.8808, 0.5343, 0.8706, 0.5343, 0.8706, 0.5274, 0.8808, 0.4726, 0.8808, 0.4794, 0.8706, 0.4794, 0.8706, 0.4726, 0.8808, 0.5206, 0.8808, 0.5274, 0.8706, 0.5274, 0.8706, 0.5206, 0.8808, 0.4657, 0.8808, 0.4726, 0.8706, 0.4726, 0.8706, 0.4657, 0.8706, 0.4863, 0.8706, 0.4931, 0.8604, 0.4931, 0.8604, 0.4863, 0.8706, 0.5343, 0.8706, 0.5412, 0.8604, 0.5412, 0.8604, 0.5343, 0.8706, 0.4794, 0.8706, 0.4863, 0.8604, 0.4863, 0.8604, 0.4794, 0.8706, 0.5274, 0.8706, 0.5343, 0.8604, 0.5343, 0.8604, 0.5274, 0.8706, 0.4726, 0.8706, 0.4794, 0.8604, 0.4794, 0.8604, 0.4726, 0.8706, 0.5206, 0.8706, 0.5274, 0.8604, 0.5274, 0.8604, 0.5206, 0.8706, 0.4657, 0.8706, 0.4726, 0.8604, 0.4726, 0.8604, 0.4657, 0.8706, 0.5137, 0.8706, 0.5206, 0.8604, 0.5206, 0.8604, 0.5137, 0.8706, 0.4588, 0.8706, 0.4657, 0.8604, 0.4657, 0.8604, 0.4588, 0.8706, 0.5069, 0.8706, 0.5137, 0.8604, 0.5137, 0.8604, 0.5069, 0.8706, 0.452, 0.8706, 0.4588, 0.8604, 0.4588, 0.8604, 0.452, 0.8706, 0.5, 0.8706, 0.5069, 0.8604, 0.5069, 0.8604, 0.5, 0.8706, 0.548, 0.8655, 0.5549, 0.8604, 0.548, 0.8655, 0.4451, 0.8706, 0.452, 0.8604, 0.452, 0.8706, 0.4931, 0.8706, 0.5, 0.8604, 0.5, 0.8604, 0.4931, 0.8706, 0.5412, 0.8706, 0.548, 0.8604, 0.548, 0.8604, 0.5412, 0.8604, 0.4588, 0.8604, 0.4657, 0.9435, 0.1553, 0.9435, 0.0864, 0.8604, 0.5069, 0.8604, 0.5137, 0.9435, 0.6379, 0.9435, 0.5689, 0.8604, 0.452, 0.8604, 0.4588, 0.9435, 0.0864, 0.9435, 0.01747, 0.8604, 0.5, 0.8604, 0.5069, 0.9435, 0.5689, 0.9435, 0.5, 0.8604, 0.548, 0.999, 1.051, 0.9435, 0.9825, 0.999, -0.05146, 0.8604, 0.452, 0.9435, 0.01747, 0.8604, 0.4931, 0.8604, 0.5, 0.9435, 0.5, 0.9435, 0.4311, 0.8604, 0.5412, 0.8604, 0.548, 0.9435, 0.9825, 0.9435, 0.9136, 0.8604, 0.4863, 0.8604, 0.4931, 0.9435, 0.4311, 0.9435, 0.3621, 0.8604, 0.5343, 0.8604, 0.5412, 0.9435, 0.9136, 0.9435, 0.8447, 0.8604, 0.4794, 0.8604, 0.4863, 0.9435, 0.3621, 0.9435, 0.2932, 0.8604, 0.5274, 0.8604, 0.5343, 0.9435, 0.8447, 0.9435, 0.7757, 0.8604, 0.4726, 0.8604, 0.4794, 0.9435, 0.2932, 0.9435, 0.2243, 0.8604, 0.5206, 0.8604, 0.5274, 0.9435, 0.7757, 0.9435, 0.7068, 0.8604, 0.4657, 0.8604, 0.4726, 0.9435, 0.2243, 0.9435, 0.1553, 0.8604, 0.5137, 0.8604, 0.5206, 0.9435, 0.7068, 0.9435, 0.6379, 0.9435, 0.8447, 0.9435, 0.9136, 0.8326, 0.9136, 0.8326, 0.8447, 0.9435, 0.2932, 0.9435, 0.3621, 0.8326, 0.3621, 0.8326, 0.2932, 0.9435, 0.7757, 0.9435, 0.8447, 0.8326, 0.8447, 0.8326, 0.7757, 0.9435, 0.2243, 0.9435, 0.2932, 0.8326, 0.2932, 0.8326, 0.2243, 0.9435, 0.7068, 0.9435, 0.7757, 0.8326, 0.7757, 0.8326, 0.7068, 0.9435, 0.1553, 0.9435, 0.2243, 0.8326, 0.2243, 0.8326, 0.1553, 0.9435, 0.6379, 0.9435, 0.7068, 0.8326, 0.7068, 0.8326, 0.6379, 0.9435, 0.0864, 0.9435, 0.1553, 0.8326, 0.1553, 0.8326, 0.0864, 0.9435, 0.5689, 0.9435, 0.6379, 0.8326, 0.6379, 0.8326, 0.5689, 0.9435, 0.01747, 0.9435, 0.0864, 0.8326, 0.0864, 0.8326, 0.01747, 0.9435, 0.5, 0.9435, 0.5689, 0.8326, 0.5689, 0.8326, 0.5, 0.9435, 0.9825, 0.8881, 1.051, 0.8326, 0.9825, 0.8881, -0.05146, 0.9435, 0.01747, 0.8326, 0.01747, 0.9435, 0.4311, 0.9435, 0.5, 0.8326, 0.5, 0.8326, 0.4311, 0.9435, 0.9136, 0.9435, 0.9825, 0.8326, 0.9825, 0.8326, 0.9136, 0.9435, 0.3621, 0.9435, 0.4311, 0.8326, 0.4311, 0.8326, 0.3621, 0.8326, 0.5689, 0.8326, 0.6379, 0.7218, 0.6379, 0.7218, 0.5689, 0.8326, 0.01747, 0.8326, 0.0864, 0.7218, 0.0864, 0.7218, 0.01747, 0.8326, 0.5, 0.8326, 0.5689, 0.7218, 0.5689, 0.7218, 0.5, 0.8326, 0.9825, 0.7772, 1.051, 0.7218, 0.9825, 0.7772, -0.05146, 0.8326, 0.01747, 0.7218, 0.01747, 0.8326, 0.4311, 0.8326, 0.5, 0.7218, 0.5, 0.7218, 0.4311, 0.8326, 0.9136, 0.8326, 0.9825, 0.7218, 0.9825, 0.7218, 0.9136, 0.8326, 0.3621, 0.8326, 0.4311, 0.7218, 0.4311, 0.7218, 0.3621, 0.8326, 0.8447, 0.8326, 0.9136, 0.7218, 0.9136, 0.7218, 0.8447, 0.8326, 0.2932, 0.8326, 0.3621, 0.7218, 0.3621, 0.7218, 0.2932, 0.8326, 0.7757, 0.8326, 0.8447, 0.7218, 0.8447, 0.7218, 0.7757, 0.8326, 0.2243, 0.8326, 0.2932, 0.7218, 0.2932, 0.7218, 0.2243, 0.8326, 0.7068, 0.8326, 0.7757, 0.7218, 0.7757, 0.7218, 0.7068, 0.8326, 0.1553, 0.8326, 0.2243, 0.7218, 0.2243, 0.7218, 0.1553, 0.8326, 0.6379, 0.8326, 0.7068, 0.7218, 0.7068, 0.7218, 0.6379, 0.8326, 0.0864, 0.8326, 0.1553, 0.7218, 0.1553, 0.7218, 0.0864, 0.7218, 0.2932, 0.7218, 0.3621, 0.6109, 0.3621, 0.6109, 0.2932, 0.7218, 0.7757, 0.7218, 0.8447, 0.6109, 0.8447, 0.6109, 0.7757, 0.7218, 0.2243, 0.7218, 0.2932, 0.6109, 0.2932, 0.6109, 0.2243, 0.7218, 0.7068, 0.7218, 0.7757, 0.6109, 0.7757, 0.6109, 0.7068, 0.7218, 0.1553, 0.7218, 0.2243, 0.6109, 0.2243, 0.6109, 0.1553, 0.7218, 0.6379, 0.7218, 0.7068, 0.6109, 0.7068, 0.6109, 0.6379, 0.7218, 0.0864, 0.7218, 0.1553, 0.6109, 0.1553, 0.6109, 0.0864, 0.7218, 0.5689, 0.7218, 0.6379, 0.6109, 0.6379, 0.6109, 0.5689, 0.7218, 0.01747, 0.7218, 0.0864, 0.6109, 0.0864, 0.6109, 0.01747, 0.7218, 0.5, 0.7218, 0.5689, 0.6109, 0.5689, 0.6109, 0.5, 0.7218, 0.9825, 0.6663, 1.051, 0.6109, 0.9825, 0.6663, -0.05146, 0.7218, 0.01747, 0.6109, 0.01747, 0.7218, 0.4311, 0.7218, 0.5, 0.6109, 0.5, 0.6109, 0.4311, 0.7218, 0.9136, 0.7218, 0.9825, 0.6109, 0.9825, 0.6109, 0.9136, 0.7218, 0.3621, 0.7218, 0.4311, 0.6109, 0.4311, 0.6109, 0.3621, 0.7218, 0.8447, 0.7218, 0.9136, 0.6109, 0.9136, 0.6109, 0.8447, 0.6109, 0.01747, 0.6109, 0.0864, 0.5, 0.0864, 0.5, 0.01747, 0.6109, 0.5, 0.6109, 0.5689, 0.5, 0.5689, 0.5, 0.5, 0.6109, 0.9825, 0.5554, 1.051, 0.5, 0.9825, 0.5554, -0.05146, 0.6109, 0.01747, 0.5, 0.01747, 0.6109, 0.4311, 0.6109, 0.5, 0.5, 0.5, 0.5, 0.4311, 0.6109, 0.9136, 0.6109, 0.9825, 0.5, 0.9825, 0.5, 0.9136, 0.6109, 0.3621, 0.6109, 0.4311, 0.5, 0.4311, 0.5, 0.3621, 0.6109, 0.8447, 0.6109, 0.9136, 0.5, 0.9136, 0.5, 0.8447, 0.6109, 0.2932, 0.6109, 0.3621, 0.5, 0.3621, 0.5, 0.2932, 0.6109, 0.7757, 0.6109, 0.8447, 0.5, 0.8447, 0.5, 0.7757, 0.6109, 0.2243, 0.6109, 0.2932, 0.5, 0.2932, 0.5, 0.2243, 0.6109, 0.7068, 0.6109, 0.7757, 0.5, 0.7757, 0.5, 0.7068, 0.6109, 0.1553, 0.6109, 0.2243, 0.5, 0.2243, 0.5, 0.1553, 0.6109, 0.6379, 0.6109, 0.7068, 0.5, 0.7068, 0.5, 0.6379, 0.6109, 0.0864, 0.6109, 0.1553, 0.5, 0.1553, 0.5, 0.0864, 0.6109, 0.5689, 0.6109, 0.6379, 0.5, 0.6379, 0.5, 0.5689, 0.5, 0.2243, 0.5, 0.2932, 0.3891, 0.2932, 0.3891, 0.2243, 0.5, 0.7068, 0.5, 0.7757, 0.3891, 0.7757, 0.3891, 0.7068, 0.5, 0.1553, 0.5, 0.2243, 0.3891, 0.2243, 0.3891, 0.1553, 0.5, 0.6379, 0.5, 0.7068, 0.3891, 0.7068, 0.3891, 0.6379, 0.5, 0.0864, 0.5, 0.1553, 0.3891, 0.1553, 0.3891, 0.0864, 0.5, 0.5689, 0.5, 0.6379, 0.3891, 0.6379, 0.3891, 0.5689, 0.5, 0.01747, 0.5, 0.0864, 0.3891, 0.0864, 0.3891, 0.01747, 0.5, 0.5, 0.5, 0.5689, 0.3891, 0.5689, 0.3891, 0.5, 0.5, 0.9825, 0.4446, 1.051, 0.3891, 0.9825, 0.4446, -0.05146, 0.5, 0.01747, 0.3891, 0.01747, 0.5, 0.4311, 0.5, 0.5, 0.3891, 0.5, 0.3891, 0.4311, 0.5, 0.9136, 0.5, 0.9825, 0.3891, 0.9825, 0.3891, 0.9136, 0.5, 0.3621, 0.5, 0.4311, 0.3891, 0.4311, 0.3891, 0.3621, 0.5, 0.8447, 0.5, 0.9136, 0.3891, 0.9136, 0.3891, 0.8447, 0.5, 0.2932, 0.5, 0.3621, 0.3891, 0.3621, 0.3891, 0.2932, 0.5, 0.7757, 0.5, 0.8447, 0.3891, 0.8447, 0.3891, 0.7757, 0.3891, 0.9825, 0.3337, 1.051, 0.2782, 0.9825, 0.3337, -0.05146, 0.3891, 0.01747, 0.2782, 0.01747, 0.3891, 0.4311, 0.3891, 0.5, 0.2782, 0.5, 0.2782, 0.4311, 0.3891, 0.9136, 0.3891, 0.9825, 0.2782, 0.9825, 0.2782, 0.9136, 0.3891, 0.3621, 0.3891, 0.4311, 0.2782, 0.4311, 0.2782, 0.3621, 0.3891, 0.8447, 0.3891, 0.9136, 0.2782, 0.9136, 0.2782, 0.8447, 0.3891, 0.2932, 0.3891, 0.3621, 0.2782, 0.3621, 0.2782, 0.2932, 0.3891, 0.7757, 0.3891, 0.8447, 0.2782, 0.8447, 0.2782, 0.7757, 0.3891, 0.2243, 0.3891, 0.2932, 0.2782, 0.2932, 0.2782, 0.2243, 0.3891, 0.7068, 0.3891, 0.7757, 0.2782, 0.7757, 0.2782, 0.7068, 0.3891, 0.1553, 0.3891, 0.2243, 0.2782, 0.2243, 0.2782, 0.1553, 0.3891, 0.6379, 0.3891, 0.7068, 0.2782, 0.7068, 0.2782, 0.6379, 0.3891, 0.0864, 0.3891, 0.1553, 0.2782, 0.1553, 0.2782, 0.0864, 0.3891, 0.5689, 0.3891, 0.6379, 0.2782, 0.6379, 0.2782, 0.5689, 0.3891, 0.01747, 0.3891, 0.0864, 0.2782, 0.0864, 0.2782, 0.01747, 0.3891, 0.5, 0.3891, 0.5689, 0.2782, 0.5689, 0.2782, 0.5, 0.2782, 0.7068, 0.2782, 0.7757, 0.1674, 0.7757, 0.1674, 0.7068, 0.2782, 0.1553, 0.2782, 0.2243, 0.1674, 0.2243, 0.1674, 0.1553, 0.2782, 0.6379, 0.2782, 0.7068, 0.1674, 0.7068, 0.1674, 0.6379, 0.2782, 0.0864, 0.2782, 0.1553, 0.1674, 0.1553, 0.1674, 0.0864, 0.2782, 0.5689, 0.2782, 0.6379, 0.1674, 0.6379, 0.1674, 0.5689, 0.2782, 0.01747, 0.2782, 0.0864, 0.1674, 0.0864, 0.1674, 0.01747, 0.2782, 0.5, 0.2782, 0.5689, 0.1674, 0.5689, 0.1674, 0.5, 0.2782, 0.9825, 0.2228, 1.051, 0.1674, 0.9825, 0.2228, -0.05146, 0.2782, 0.01747, 0.1674, 0.01747, 0.2782, 0.4311, 0.2782, 0.5, 0.1674, 0.5, 0.1674, 0.4311, 0.2782, 0.9136, 0.2782, 0.9825, 0.1674, 0.9825, 0.1674, 0.9136, 0.2782, 0.3621, 0.2782, 0.4311, 0.1674, 0.4311, 0.1674, 0.3621, 0.2782, 0.8447, 0.2782, 0.9136, 0.1674, 0.9136, 0.1674, 0.8447, 0.2782, 0.2932, 0.2782, 0.3621, 0.1674, 0.3621, 0.1674, 0.2932, 0.2782, 0.7757, 0.2782, 0.8447, 0.1674, 0.8447, 0.1674, 0.7757, 0.2782, 0.2243, 0.2782, 0.2932, 0.1674, 0.2932, 0.1674, 0.2243, 0.1674, 0.4311, 0.1674, 0.5, 0.05648, 0.5, 0.05648, 0.4311, 0.1674, 0.9136, 0.1674, 0.9825, 0.05648, 0.9825, 0.05648, 0.9136, 0.1674, 0.3621, 0.1674, 0.4311, 0.05648, 0.4311, 0.05648, 0.3621, 0.1674, 0.8447, 0.1674, 0.9136, 0.05648, 0.9136, 0.05648, 0.8447, 0.1674, 0.2932, 0.1674, 0.3621, 0.05648, 0.3621, 0.05648, 0.2932, 0.1674, 0.7757, 0.1674, 0.8447, 0.05648, 0.8447, 0.05648, 0.7757, 0.1674, 0.2243, 0.1674, 0.2932, 0.05648, 0.2932, 0.05648, 0.2243, 0.1674, 0.7068, 0.1674, 0.7757, 0.05648, 0.7757, 0.05648, 0.7068, 0.1674, 0.1553, 0.1674, 0.2243, 0.05648, 0.2243, 0.05648, 0.1553, 0.1674, 0.6379, 0.1674, 0.7068, 0.05648, 0.7068, 0.05648, 0.6379, 0.1674, 0.0864, 0.1674, 0.1553, 0.05648, 0.1553, 0.05648, 0.0864, 0.1674, 0.5689, 0.1674, 0.6379, 0.05648, 0.6379, 0.05648, 0.5689, 0.1674, 0.01747, 0.1674, 0.0864, 0.05648, 0.0864, 0.05648, 0.01747, 0.1674, 0.5, 0.1674, 0.5689, 0.05648, 0.5689, 0.05648, 0.5, 0.1674, 0.9825, 0.1119, 1.051, 0.05648, 0.9825, 0.1119, -0.05146, 0.1674, 0.01747, 0.05648, 0.01747, 0.05648, 0.1553, 0.05648, 0.2243, 0.179, 0.4677, 0.179, 0.4596, 0.05648, 0.6379, 0.05648, 0.7068, 0.179, 0.5242, 0.179, 0.5162, 0.05648, 0.0864, 0.05648, 0.1553, 0.179, 0.4596, 0.179, 0.4515, 0.05648, 0.5689, 0.05648, 0.6379, 0.179, 0.5162, 0.179, 0.5081, 0.05648, 0.01747, 0.05648, 0.0864, 0.179, 0.4515, 0.179, 0.4434, 0.05648, 0.5, 0.05648, 0.5689, 0.179, 0.5081, 0.179, 0.5, 0.05648, 0.9825, 0.001043, 1.051, 0.179, 0.5566, 0.001043, -0.05146, 0.05648, 0.01747, 0.179, 0.4434, 0.05648, 0.4311, 0.05648, 0.5, 0.179, 0.5, 0.179, 0.4919, 0.05648, 0.9136, 0.05648, 0.9825, 0.179, 0.5566, 0.179, 0.5485, 0.05648, 0.3621, 0.05648, 0.4311, 0.179, 0.4919, 0.179, 0.4838, 0.05648, 0.8447, 0.05648, 0.9136, 0.179, 0.5485, 0.179, 0.5404, 0.05648, 0.2932, 0.05648, 0.3621, 0.179, 0.4838, 0.179, 0.4758, 0.05648, 0.7757, 0.05648, 0.8447, 0.179, 0.5404, 0.179, 0.5323, 0.05648, 0.2243, 0.05648, 0.2932, 0.179, 0.4758, 0.179, 0.4677, 0.05648, 0.7068, 0.05648, 0.7757, 0.179, 0.5323, 0.179, 0.5242, 0.179, 0.5485, 0.179, 0.5566, 0.166, 0.5566, 0.166, 0.5485, 0.179, 0.4838, 0.179, 0.4919, 0.166, 0.4919, 0.166, 0.4838, 0.179, 0.5404, 0.179, 0.5485, 0.166, 0.5485, 0.166, 0.5404, 0.179, 0.4758, 0.179, 0.4838, 0.166, 0.4838, 0.166, 0.4758, 0.179, 0.5323, 0.179, 0.5404, 0.166, 0.5404, 0.166, 0.5323, 0.179, 0.4677, 0.179, 0.4758, 0.166, 0.4758, 0.166, 0.4677, 0.179, 0.5242, 0.179, 0.5323, 0.166, 0.5323, 0.166, 0.5242, 0.179, 0.4596, 0.179, 0.4677, 0.166, 0.4677, 0.166, 0.4596, 0.179, 0.5162, 0.179, 0.5242, 0.166, 0.5242, 0.166, 0.5162, 0.179, 0.4515, 0.179, 0.4596, 0.166, 0.4596, 0.166, 0.4515, 0.179, 0.5081, 0.179, 0.5162, 0.166, 0.5162, 0.166, 0.5081, 0.179, 0.4434, 0.179, 0.4515, 0.166, 0.4515, 0.166, 0.4434, 0.179, 0.5, 0.179, 0.5081, 0.166, 0.5081, 0.166, 0.5, 0.179, 0.5566, 0.1725, 0.5646, 0.166, 0.5566, 0.1725, 0.4354, 0.179, 0.4434, 0.166, 0.4434, 0.179, 0.4919, 0.179, 0.5, 0.166, 0.5, 0.166, 0.4919, 0.166, 0.5162, 0.166, 0.5242, 0.153, 0.5242, 0.153, 0.5162, 0.166, 0.4515, 0.166, 0.4596, 0.153, 0.4596, 0.153, 0.4515, 0.166, 0.5081, 0.166, 0.5162, 0.153, 0.5162, 0.153, 0.5081, 0.166, 0.4434, 0.166, 0.4515, 0.153, 0.4515, 0.153, 0.4434, 0.166, 0.5, 0.166, 0.5081, 0.153, 0.5081, 0.153, 0.5, 0.166, 0.5566, 0.1595, 0.5646, 0.153, 0.5566, 0.1595, 0.4354, 0.166, 0.4434, 0.153, 0.4434, 0.166, 0.4919, 0.166, 0.5, 0.153, 0.5, 0.153, 0.4919, 0.166, 0.5485, 0.166, 0.5566, 0.153, 0.5566, 0.153, 0.5485, 0.166, 0.4838, 0.166, 0.4919, 0.153, 0.4919, 0.153, 0.4838, 0.166, 0.5404, 0.166, 0.5485, 0.153, 0.5485, 0.153, 0.5404, 0.166, 0.4758, 0.166, 0.4838, 0.153, 0.4838, 0.153, 0.4758, 0.166, 0.5323, 0.166, 0.5404, 0.153, 0.5404, 0.153, 0.5323, 0.166, 0.4677, 0.166, 0.4758, 0.153, 0.4758, 0.153, 0.4677, 0.166, 0.5242, 0.166, 0.5323, 0.153, 0.5323, 0.153, 0.5242, 0.166, 0.4596, 0.166, 0.4677, 0.153, 0.4677, 0.153, 0.4596, 0.153, 0.4838, 0.153, 0.4919, 0.14, 0.4919, 0.14, 0.4838, 0.153, 0.5404, 0.153, 0.5485, 0.14, 0.5485, 0.14, 0.5404, 0.153, 0.4758, 0.153, 0.4838, 0.14, 0.4838, 0.14, 0.4758, 0.153, 0.5323, 0.153, 0.5404, 0.14, 0.5404, 0.14, 0.5323, 0.153, 0.4677, 0.153, 0.4758, 0.14, 0.4758, 0.14, 0.4677, 0.153, 0.5242, 0.153, 0.5323, 0.14, 0.5323, 0.14, 0.5242, 0.153, 0.4596, 0.153, 0.4677, 0.14, 0.4677, 0.14, 0.4596, 0.153, 0.5162, 0.153, 0.5242, 0.14, 0.5242, 0.14, 0.5162, 0.153, 0.4515, 0.153, 0.4596, 0.14, 0.4596, 0.14, 0.4515, 0.153, 0.5081, 0.153, 0.5162, 0.14, 0.5162, 0.14, 0.5081, 0.153, 0.4434, 0.153, 0.4515, 0.14, 0.4515, 0.14, 0.4434, 0.153, 0.5, 0.153, 0.5081, 0.14, 0.5081, 0.14, 0.5, 0.153, 0.5566, 0.1465, 0.5646, 0.14, 0.5566, 0.1465, 0.4354, 0.153, 0.4434, 0.14, 0.4434, 0.153, 0.4919, 0.153, 0.5, 0.14, 0.5, 0.14, 0.4919, 0.153, 0.5485, 0.153, 0.5566, 0.14, 0.5566, 0.14, 0.5485, 0.14, 0.4515, 0.14, 0.4596, 0.127, 0.4596, 0.127, 0.4515, 0.14, 0.5081, 0.14, 0.5162, 0.127, 0.5162, 0.127, 0.5081, 0.14, 0.4434, 0.14, 0.4515, 0.127, 0.4515, 0.127, 0.4434, 0.14, 0.5, 0.14, 0.5081, 0.127, 0.5081, 0.127, 0.5, 0.14, 0.5566, 0.1335, 0.5646, 0.127, 0.5566, 0.1335, 0.4354, 0.14, 0.4434, 0.127, 0.4434, 0.14, 0.4919, 0.14, 0.5, 0.127, 0.5, 0.127, 0.4919, 0.14, 0.5485, 0.14, 0.5566, 0.127, 0.5566, 0.127, 0.5485, 0.14, 0.4838, 0.14, 0.4919, 0.127, 0.4919, 0.127, 0.4838, 0.14, 0.5404, 0.14, 0.5485, 0.127, 0.5485, 0.127, 0.5404, 0.14, 0.4758, 0.14, 0.4838, 0.127, 0.4838, 0.127, 0.4758, 0.14, 0.5323, 0.14, 0.5404, 0.127, 0.5404, 0.127, 0.5323, 0.14, 0.4677, 0.14, 0.4758, 0.127, 0.4758, 0.127, 0.4677, 0.14, 0.5242, 0.14, 0.5323, 0.127, 0.5323, 0.127, 0.5242, 0.14, 0.4596, 0.14, 0.4677, 0.127, 0.4677, 0.127, 0.4596, 0.14, 0.5162, 0.14, 0.5242, 0.127, 0.5242, 0.127, 0.5162, 0.127, 0.4758, 0.127, 0.4838, 0.114, 0.4838, 0.114, 0.4758, 0.127, 0.5323, 0.127, 0.5404, 0.114, 0.5404, 0.114, 0.5323, 0.127, 0.4677, 0.127, 0.4758, 0.114, 0.4758, 0.114, 0.4677, 0.127, 0.5242, 0.127, 0.5323, 0.114, 0.5323, 0.114, 0.5242, 0.127, 0.4596, 0.127, 0.4677, 0.114, 0.4677, 0.114, 0.4596, 0.127, 0.5162, 0.127, 0.5242, 0.114, 0.5242, 0.114, 0.5162, 0.127, 0.4515, 0.127, 0.4596, 0.114, 0.4596, 0.114, 0.4515, 0.127, 0.5081, 0.127, 0.5162, 0.114, 0.5162, 0.114, 0.5081, 0.127, 0.4434, 0.127, 0.4515, 0.114, 0.4515, 0.114, 0.4434, 0.127, 0.5, 0.127, 0.5081, 0.114, 0.5081, 0.114, 0.5, 0.127, 0.5566, 0.1205, 0.5646, 0.114, 0.5566, 0.1205, 0.4354, 0.127, 0.4434, 0.114, 0.4434, 0.127, 0.4919, 0.127, 0.5, 0.114, 0.5, 0.114, 0.4919, 0.127, 0.5485, 0.127, 0.5566, 0.114, 0.5566, 0.114, 0.5485, 0.127, 0.4838, 0.127, 0.4919, 0.114, 0.4919, 0.114, 0.4838, 0.127, 0.5404, 0.127, 0.5485, 0.114, 0.5485, 0.114, 0.5404, 0.114, 0.4434, 0.114, 0.4515, 0.101, 0.4515, 0.101, 0.4434, 0.114, 0.5, 0.114, 0.5081, 0.101, 0.5081, 0.101, 0.5, 0.114, 0.5566, 0.1075, 0.5646, 0.101, 0.5566, 0.1075, 0.4354, 0.114, 0.4434, 0.101, 0.4434, 0.114, 0.4919, 0.114, 0.5, 0.101, 0.5, 0.101, 0.4919, 0.114, 0.5485, 0.114, 0.5566, 0.101, 0.5566, 0.101, 0.5485, 0.114, 0.4838, 0.114, 0.4919, 0.101, 0.4919, 0.101, 0.4838, 0.114, 0.5404, 0.114, 0.5485, 0.101, 0.5485, 0.101, 0.5404, 0.114, 0.4758, 0.114, 0.4838, 0.101, 0.4838, 0.101, 0.4758, 0.114, 0.5323, 0.114, 0.5404, 0.101, 0.5404, 0.101, 0.5323, 0.114, 0.4677, 0.114, 0.4758, 0.101, 0.4758, 0.101, 0.4677, 0.114, 0.5242, 0.114, 0.5323, 0.101, 0.5323, 0.101, 0.5242, 0.114, 0.4596, 0.114, 0.4677, 0.101, 0.4677, 0.101, 0.4596, 0.114, 0.5162, 0.114, 0.5242, 0.101, 0.5242, 0.101, 0.5162, 0.114, 0.4515, 0.114, 0.4596, 0.101, 0.4596, 0.101, 0.4515, 0.114, 0.5081, 0.114, 0.5162, 0.101, 0.5162, 0.101, 0.5081, 0.101, 0.5323, 0.101, 0.5404, 0.08799, 0.5404, 0.08799, 0.5323, 0.101, 0.4677, 0.101, 0.4758, 0.08799, 0.4758, 0.08799, 0.4677, 0.101, 0.5242, 0.101, 0.5323, 0.08799, 0.5323, 0.08799, 0.5242, 0.101, 0.4596, 0.101, 0.4677, 0.08799, 0.4677, 0.08799, 0.4596, 0.101, 0.5162, 0.101, 0.5242, 0.08799, 0.5242, 0.08799, 0.5162, 0.101, 0.4515, 0.101, 0.4596, 0.08799, 0.4596, 0.08799, 0.4515, 0.101, 0.5081, 0.101, 0.5162, 0.08799, 0.5162, 0.08799, 0.5081, 0.101, 0.4434, 0.101, 0.4515, 0.08799, 0.4515, 0.08799, 0.4434, 0.101, 0.5, 0.101, 0.5081, 0.08799, 0.5081, 0.08799, 0.5, 0.101, 0.5566, 0.09448, 0.5646, 0.08799, 0.5566, 0.09448, 0.4354, 0.101, 0.4434, 0.08799, 0.4434, 0.101, 0.4919, 0.101, 0.5, 0.08799, 0.5, 0.08799, 0.4919, 0.101, 0.5485, 0.101, 0.5566, 0.08799, 0.5566, 0.08799, 0.5485, 0.101, 0.4838, 0.101, 0.4919, 0.08799, 0.4919, 0.08799, 0.4838, 0.101, 0.5404, 0.101, 0.5485, 0.08799, 0.5485, 0.08799, 0.5404, 0.101, 0.4758, 0.101, 0.4838, 0.08799, 0.4838, 0.08799, 0.4758, 0.08799, 0.5, 0.08799, 0.5081, 0.07499, 0.5081, 0.07499, 0.5, 0.08799, 0.5566, 0.08149, 0.5646, 0.07499, 0.5566, 0.08149, 0.4354, 0.08799, 0.4434, 0.07499, 0.4434, 0.08799, 0.4919, 0.08799, 0.5, 0.07499, 0.5, 0.07499, 0.4919, 0.08799, 0.5485, 0.08799, 0.5566, 0.07499, 0.5566, 0.07499, 0.5485, 0.08799, 0.4838, 0.08799, 0.4919, 0.07499, 0.4919, 0.07499, 0.4838, 0.08799, 0.5404, 0.08799, 0.5485, 0.07499, 0.5485, 0.07499, 0.5404, 0.08799, 0.4758, 0.08799, 0.4838, 0.07499, 0.4838, 0.07499, 0.4758, 0.08799, 0.5323, 0.08799, 0.5404, 0.07499, 0.5404, 0.07499, 0.5323, 0.08799, 0.4677, 0.08799, 0.4758, 0.07499, 0.4758, 0.07499, 0.4677, 0.08799, 0.5242, 0.08799, 0.5323, 0.07499, 0.5323, 0.07499, 0.5242, 0.08799, 0.4596, 0.08799, 0.4677, 0.07499, 0.4677, 0.07499, 0.4596, 0.08799, 0.5162, 0.08799, 0.5242, 0.07499, 0.5242, 0.07499, 0.5162, 0.08799, 0.4515, 0.08799, 0.4596, 0.07499, 0.4596, 0.07499, 0.4515, 0.08799, 0.5081, 0.08799, 0.5162, 0.07499, 0.5162, 0.07499, 0.5081, 0.08799, 0.4434, 0.08799, 0.4515, 0.07499, 0.4515, 0.07499, 0.4434, 0.07499, 0.4677, 0.07499, 0.4758, 0.06199, 0.4758, 0.06199, 0.4677, 0.07499, 0.5242, 0.07499, 0.5323, 0.06199, 0.5323, 0.06199, 0.5242, 0.07499, 0.4596, 0.07499, 0.4677, 0.06199, 0.4677, 0.06199, 0.4596, 0.07499, 0.5162, 0.07499, 0.5242, 0.06199, 0.5242, 0.06199, 0.5162, 0.07499, 0.4515, 0.07499, 0.4596, 0.06199, 0.4596, 0.06199, 0.4515, 0.07499, 0.5081, 0.07499, 0.5162, 0.06199, 0.5162, 0.06199, 0.5081, 0.07499, 0.4434, 0.07499, 0.4515, 0.06199, 0.4515, 0.06199, 0.4434, 0.07499, 0.5, 0.07499, 0.5081, 0.06199, 0.5081, 0.06199, 0.5, 0.07499, 0.5566, 0.06849, 0.5646, 0.06199, 0.5566, 0.06849, 0.4354, 0.07499, 0.4434, 0.06199, 0.4434, 0.07499, 0.4919, 0.07499, 0.5, 0.06199, 0.5, 0.06199, 0.4919, 0.07499, 0.5485, 0.07499, 0.5566, 0.06199, 0.5566, 0.06199, 0.5485, 0.07499, 0.4838, 0.07499, 0.4919, 0.06199, 0.4919, 0.06199, 0.4838, 0.07499, 0.5404, 0.07499, 0.5485, 0.06199, 0.5485, 0.06199, 0.5404, 0.07499, 0.4758, 0.07499, 0.4838, 0.06199, 0.4838, 0.06199, 0.4758, 0.07499, 0.5323, 0.07499, 0.5404, 0.06199, 0.5404, 0.06199, 0.5323, 0.06199, 0.5566, 0.0555, 0.5646, 0.049, 0.5566, 0.0555, 0.4354, 0.06199, 0.4434, 0.049, 0.4434, 0.06199, 0.4919, 0.06199, 0.5, 0.049, 0.5, 0.049, 0.4919, 0.06199, 0.5485, 0.06199, 0.5566, 0.049, 0.5566, 0.049, 0.5485, 0.06199, 0.4838, 0.06199, 0.4919, 0.049, 0.4919, 0.049, 0.4838, 0.06199, 0.5404, 0.06199, 0.5485, 0.049, 0.5485, 0.049, 0.5404, 0.06199, 0.4758, 0.06199, 0.4838, 0.049, 0.4838, 0.049, 0.4758, 0.06199, 0.5323, 0.06199, 0.5404, 0.049, 0.5404, 0.049, 0.5323, 0.06199, 0.4677, 0.06199, 0.4758, 0.049, 0.4758, 0.049, 0.4677, 0.06199, 0.5242, 0.06199, 0.5323, 0.049, 0.5323, 0.049, 0.5242, 0.06199, 0.4596, 0.06199, 0.4677, 0.049, 0.4677, 0.049, 0.4596, 0.06199, 0.5162, 0.06199, 0.5242, 0.049, 0.5242, 0.049, 0.5162, 0.06199, 0.4515, 0.06199, 0.4596, 0.049, 0.4596, 0.049, 0.4515, 0.06199, 0.5081, 0.06199, 0.5162, 0.049, 0.5162, 0.049, 0.5081, 0.06199, 0.4434, 0.06199, 0.4515, 0.049, 0.4515, 0.049, 0.4434, 0.06199, 0.5, 0.06199, 0.5081, 0.049, 0.5081, 0.049, 0.5, 0.049, 0.5242, 0.049, 0.5323, 0.036, 0.5323, 0.036, 0.5242, 0.049, 0.4596, 0.049, 0.4677, 0.036, 0.4677, 0.036, 0.4596, 0.049, 0.5162, 0.049, 0.5242, 0.036, 0.5242, 0.036, 0.5162, 0.049, 0.4515, 0.049, 0.4596, 0.036, 0.4596, 0.036, 0.4515, 0.049, 0.5081, 0.049, 0.5162, 0.036, 0.5162, 0.036, 0.5081, 0.049, 0.4434, 0.049, 0.4515, 0.036, 0.4515, 0.036, 0.4434, 0.049, 0.5, 0.049, 0.5081, 0.036, 0.5081, 0.036, 0.5, 0.049, 0.5566, 0.0425, 0.5646, 0.036, 0.5566, 0.0425, 0.4354, 0.049, 0.4434, 0.036, 0.4434, 0.049, 0.4919, 0.049, 0.5, 0.036, 0.5, 0.036, 0.4919, 0.049, 0.5485, 0.049, 0.5566, 0.036, 0.5566, 0.036, 0.5485, 0.049, 0.4838, 0.049, 0.4919, 0.036, 0.4919, 0.036, 0.4838, 0.049, 0.5404, 0.049, 0.5485, 0.036, 0.5485, 0.036, 0.5404, 0.049, 0.4758, 0.049, 0.4838, 0.036, 0.4838, 0.036, 0.4758, 0.049, 0.5323, 0.049, 0.5404, 0.036, 0.5404, 0.036, 0.5323, 0.049, 0.4677, 0.049, 0.4758, 0.036, 0.4758, 0.036, 0.4677, 0.9727, 0.4931, 0.9727, 0.5, 0.9625, 0.5, 0.9625, 0.4931, 0.9727, 0.5412, 0.9727, 0.548, 0.9625, 0.548, 0.9625, 0.5412, 0.9727, 0.4863, 0.9727, 0.4931, 0.9625, 0.4931, 0.9625, 0.4863, 0.9727, 0.5343, 0.9727, 0.5412, 0.9625, 0.5412, 0.9625, 0.5343, 0.9727, 0.4794, 0.9727, 0.4863, 0.9625, 0.4863, 0.9625, 0.4794, 0.9727, 0.5274, 0.9727, 0.5343, 0.9625, 0.5343, 0.9625, 0.5274, 0.9727, 0.4726, 0.9727, 0.4794, 0.9625, 0.4794, 0.9625, 0.4726, 0.9727, 0.5206, 0.9727, 0.5274, 0.9625, 0.5274, 0.9625, 0.5206, 0.9727, 0.4657, 0.9727, 0.4726, 0.9625, 0.4726, 0.9625, 0.4657, 0.9727, 0.5137, 0.9727, 0.5206, 0.9625, 0.5206, 0.9625, 0.5137, 0.9727, 0.4588, 0.9727, 0.4657, 0.9625, 0.4657, 0.9625, 0.4588, 0.9727, 0.5069, 0.9727, 0.5137, 0.9625, 0.5137, 0.9625, 0.5069, 0.9727, 0.452, 0.9727, 0.4588, 0.9625, 0.4588, 0.9625, 0.452, 0.9727, 0.5, 0.9727, 0.5069, 0.9625, 0.5069, 0.9625, 0.5, 0.9727, 0.548, 0.9676, 0.5549, 0.9625, 0.548, 0.9676, 0.4451, 0.9727, 0.452, 0.9625, 0.452, 0.9625, 0.4657, 0.9625, 0.4726, 0.9522, 0.4726, 0.9522, 0.4657, 0.9625, 0.5137, 0.9625, 0.5206, 0.9522, 0.5206, 0.9522, 0.5137, 0.9625, 0.4588, 0.9625, 0.4657, 0.9522, 0.4657, 0.9522, 0.4588, 0.9625, 0.5069, 0.9625, 0.5137, 0.9522, 0.5137, 0.9522, 0.5069, 0.9625, 0.452, 0.9625, 0.4588, 0.9522, 0.4588, 0.9522, 0.452, 0.9625, 0.5, 0.9625, 0.5069, 0.9522, 0.5069, 0.9522, 0.5, 0.9625, 0.548, 0.9573, 0.5549, 0.9522, 0.548, 0.9573, 0.4451, 0.9625, 0.452, 0.9522, 0.452, 0.9625, 0.4931, 0.9625, 0.5, 0.9522, 0.5, 0.9522, 0.4931, 0.9625, 0.5412, 0.9625, 0.548, 0.9522, 0.548, 0.9522, 0.5412, 0.9625, 0.4863, 0.9625, 0.4931, 0.9522, 0.4931, 0.9522, 0.4863, 0.9625, 0.5343, 0.9625, 0.5412, 0.9522, 0.5412, 0.9522, 0.5343, 0.9625, 0.4794, 0.9625, 0.4863, 0.9522, 0.4863, 0.9522, 0.4794, 0.9625, 0.5274, 0.9625, 0.5343, 0.9522, 0.5343, 0.9522, 0.5274, 0.9625, 0.4726, 0.9625, 0.4794, 0.9522, 0.4794, 0.9522, 0.4726, 0.9625, 0.5206, 0.9625, 0.5274, 0.9522, 0.5274, 0.9522, 0.5206, 0.9522, 0.4863, 0.9522, 0.4931, 0.942, 0.4931, 0.942, 0.4863, 0.9522, 0.5343, 0.9522, 0.5412, 0.942, 0.5412, 0.942, 0.5343, 0.9522, 0.4794, 0.9522, 0.4863, 0.942, 0.4863, 0.942, 0.4794, 0.9522, 0.5274, 0.9522, 0.5343, 0.942, 0.5343, 0.942, 0.5274, 0.9522, 0.4726, 0.9522, 0.4794, 0.942, 0.4794, 0.942, 0.4726, 0.9522, 0.5206, 0.9522, 0.5274, 0.942, 0.5274, 0.942, 0.5206, 0.9522, 0.4657, 0.9522, 0.4726, 0.942, 0.4726, 0.942, 0.4657, 0.9522, 0.5137, 0.9522, 0.5206, 0.942, 0.5206, 0.942, 0.5137, 0.9522, 0.4588, 0.9522, 0.4657, 0.942, 0.4657, 0.942, 0.4588, 0.9522, 0.5069, 0.9522, 0.5137, 0.942, 0.5137, 0.942, 0.5069, 0.9522, 0.452, 0.9522, 0.4588, 0.942, 0.4588, 0.942, 0.452, 0.9522, 0.5, 0.9522, 0.5069, 0.942, 0.5069, 0.942, 0.5, 0.9522, 0.548, 0.9471, 0.5549, 0.942, 0.548, 0.9471, 0.4451, 0.9522, 0.452, 0.942, 0.452, 0.9522, 0.4931, 0.9522, 0.5, 0.942, 0.5, 0.942, 0.4931, 0.9522, 0.5412, 0.9522, 0.548, 0.942, 0.548, 0.942, 0.5412, 0.942, 0.4588, 0.942, 0.4657, 0.9318, 0.4657, 0.9318, 0.4588, 0.942, 0.5069, 0.942, 0.5137, 0.9318, 0.5137, 0.9318, 0.5069, 0.942, 0.452, 0.942, 0.4588, 0.9318, 0.4588, 0.9318, 0.452, 0.942, 0.5, 0.942, 0.5069, 0.9318, 0.5069, 0.9318, 0.5, 0.942, 0.548, 0.9369, 0.5549, 0.9318, 0.548, 0.9369, 0.4451, 0.942, 0.452, 0.9318, 0.452, 0.942, 0.4931, 0.942, 0.5, 0.9318, 0.5, 0.9318, 0.4931, 0.942, 0.5412, 0.942, 0.548, 0.9318, 0.548, 0.9318, 0.5412, 0.942, 0.4863, 0.942, 0.4931, 0.9318, 0.4931, 0.9318, 0.4863, 0.942, 0.5343, 0.942, 0.5412, 0.9318, 0.5412, 0.9318, 0.5343, 0.942, 0.4794, 0.942, 0.4863, 0.9318, 0.4863, 0.9318, 0.4794, 0.942, 0.5274, 0.942, 0.5343, 0.9318, 0.5343, 0.9318, 0.5274, 0.942, 0.4726, 0.942, 0.4794, 0.9318, 0.4794, 0.9318, 0.4726, 0.942, 0.5206, 0.942, 0.5274, 0.9318, 0.5274, 0.9318, 0.5206, 0.942, 0.4657, 0.942, 0.4726, 0.9318, 0.4726, 0.9318, 0.4657, 0.942, 0.5137, 0.942, 0.5206, 0.9318, 0.5206, 0.9318, 0.5137, 0.9318, 0.5343, 0.9318, 0.5412, 0.9216, 0.5412, 0.9216, 0.5343, 0.9318, 0.4794, 0.9318, 0.4863, 0.9216, 0.4863, 0.9216, 0.4794, 0.9318, 0.5274, 0.9318, 0.5343, 0.9216, 0.5343, 0.9216, 0.5274, 0.9318, 0.4726, 0.9318, 0.4794, 0.9216, 0.4794, 0.9216, 0.4726, 0.9318, 0.5206, 0.9318, 0.5274, 0.9216, 0.5274, 0.9216, 0.5206, 0.9318, 0.4657, 0.9318, 0.4726, 0.9216, 0.4726, 0.9216, 0.4657, 0.9318, 0.5137, 0.9318, 0.5206, 0.9216, 0.5206, 0.9216, 0.5137, 0.9318, 0.4588, 0.9318, 0.4657, 0.9216, 0.4657, 0.9216, 0.4588, 0.9318, 0.5069, 0.9318, 0.5137, 0.9216, 0.5137, 0.9216, 0.5069, 0.9318, 0.452, 0.9318, 0.4588, 0.9216, 0.4588, 0.9216, 0.452, 0.9318, 0.5, 0.9318, 0.5069, 0.9216, 0.5069, 0.9216, 0.5, 0.9318, 0.548, 0.9267, 0.5549, 0.9216, 0.548, 0.9267, 0.4451, 0.9318, 0.452, 0.9216, 0.452, 0.9318, 0.4931, 0.9318, 0.5, 0.9216, 0.5, 0.9216, 0.4931, 0.9318, 0.5412, 0.9318, 0.548, 0.9216, 0.548, 0.9216, 0.5412, 0.9318, 0.4863, 0.9318, 0.4931, 0.9216, 0.4931, 0.9216, 0.4863, 0.9216, 0.5069, 0.9216, 0.5137, 0.9114, 0.5137, 0.9114, 0.5069, 0.9216, 0.452, 0.9216, 0.4588, 0.9114, 0.4588, 0.9114, 0.452, 0.9216, 0.5, 0.9216, 0.5069, 0.9114, 0.5069, 0.9114, 0.5, 0.9216, 0.548, 0.9165, 0.5549, 0.9114, 0.548, 0.9165, 0.4451, 0.9216, 0.452, 0.9114, 0.452, 0.9216, 0.4931, 0.9216, 0.5, 0.9114, 0.5, 0.9114, 0.4931, 0.9216, 0.5412, 0.9216, 0.548, 0.9114, 0.548, 0.9114, 0.5412, 0.9216, 0.4863, 0.9216, 0.4931, 0.9114, 0.4931, 0.9114, 0.4863, 0.9216, 0.5343, 0.9216, 0.5412, 0.9114, 0.5412, 0.9114, 0.5343, 0.9216, 0.4794, 0.9216, 0.4863, 0.9114, 0.4863, 0.9114, 0.4794, 0.9216, 0.5274, 0.9216, 0.5343, 0.9114, 0.5343, 0.9114, 0.5274, 0.9216, 0.4726, 0.9216, 0.4794, 0.9114, 0.4794, 0.9114, 0.4726, 0.9216, 0.5206, 0.9216, 0.5274, 0.9114, 0.5274, 0.9114, 0.5206, 0.9216, 0.4657, 0.9216, 0.4726, 0.9114, 0.4726, 0.9114, 0.4657, 0.9216, 0.5137, 0.9216, 0.5206, 0.9114, 0.5206, 0.9114, 0.5137, 0.9216, 0.4588, 0.9216, 0.4657, 0.9114, 0.4657, 0.9114, 0.4588, 0.9114, 0.4794, 0.9114, 0.4863, 0.9012, 0.4863, 0.9012, 0.4794, 0.9114, 0.5274, 0.9114, 0.5343, 0.9012, 0.5343, 0.9012, 0.5274, 0.9114, 0.4726, 0.9114, 0.4794, 0.9012, 0.4794, 0.9012, 0.4726, 0.9114, 0.5206, 0.9114, 0.5274, 0.9012, 0.5274, 0.9012, 0.5206, 0.9114, 0.4657, 0.9114, 0.4726, 0.9012, 0.4726, 0.9012, 0.4657, 0.9114, 0.5137, 0.9114, 0.5206, 0.9012, 0.5206, 0.9012, 0.5137, 0.9114, 0.4588, 0.9114, 0.4657, 0.9012, 0.4657, 0.9012, 0.4588, 0.9114, 0.5069, 0.9114, 0.5137, 0.9012, 0.5137, 0.9012, 0.5069, 0.9114, 0.452, 0.9114, 0.4588, 0.9012, 0.4588, 0.9012, 0.452, 0.9114, 0.5, 0.9114, 0.5069, 0.9012, 0.5069, 0.9012, 0.5, 0.9114, 0.548, 0.9063, 0.5549, 0.9012, 0.548, 0.9063, 0.4451, 0.9114, 0.452, 0.9012, 0.452, 0.9114, 0.4931, 0.9114, 0.5, 0.9012, 0.5, 0.9012, 0.4931, 0.9114, 0.5412, 0.9114, 0.548, 0.9012, 0.548, 0.9012, 0.5412, 0.9114, 0.4863, 0.9114, 0.4931, 0.9012, 0.4931, 0.9012, 0.4863, 0.9114, 0.5343, 0.9114, 0.5412, 0.9012, 0.5412, 0.9012, 0.5343, 0.9012, 0.452, 0.9012, 0.4588, 0.891, 0.4588, 0.891, 0.452, 0.9012, 0.5, 0.9012, 0.5069, 0.891, 0.5069, 0.891, 0.5, 0.9012, 0.548, 0.8961, 0.5549, 0.891, 0.548, 0.8961, 0.4451, 0.9012, 0.452, 0.891, 0.452, 0.9012, 0.4931, 0.9012, 0.5, 0.891, 0.5, 0.891, 0.4931, 0.9012, 0.5412, 0.9012, 0.548, 0.891, 0.548, 0.891, 0.5412, 0.9012, 0.4863, 0.9012, 0.4931, 0.891, 0.4931, 0.891, 0.4863, 0.9012, 0.5343, 0.9012, 0.5412, 0.891, 0.5412, 0.891, 0.5343, 0.9012, 0.4794, 0.9012, 0.4863, 0.891, 0.4863, 0.891, 0.4794, 0.9012, 0.5274, 0.9012, 0.5343, 0.891, 0.5343, 0.891, 0.5274, 0.9012, 0.4726, 0.9012, 0.4794, 0.891, 0.4794, 0.891, 0.4726, 0.9012, 0.5206, 0.9012, 0.5274, 0.891, 0.5274, 0.891, 0.5206, 0.9012, 0.4657, 0.9012, 0.4726, 0.891, 0.4726, 0.891, 0.4657, 0.9012, 0.5137, 0.9012, 0.5206, 0.891, 0.5206, 0.891, 0.5137, 0.9012, 0.4588, 0.9012, 0.4657, 0.891, 0.4657, 0.891, 0.4588, 0.9012, 0.5069, 0.9012, 0.5137, 0.891, 0.5137, 0.891, 0.5069])
me_sphere.materials.append(mat_ball_texture_004)
me_sphere.use_remesh_fix_poles = True
me_sphere.use_remesh_preserve_attributes = False
me_sphere.use_mirror_vertex_groups = False
me_sphere.update()

# ---- objects
ob_sphere = bpy.data.objects.new('Sphere', me_sphere)

# ---- transforms, parenting, visibility, modifiers, constraints
ob_sphere.location = (0.0, 0.0, 0.0)
ob_sphere.lineart.crease_threshold = 0.0

# ---- collection membership
col_collection.objects.link(ob_sphere)

# ---- scene / render settings (as saved in the file)
scene.frame_start = 1; scene.frame_end = 250; scene.frame_set(1)
scene.render.engine = 'BLENDER_EEVEE_NEXT'
scene.cycles.use_denoising = False
scene.cycles.samples = 128
scene.cycles.sampling_pattern = 'TABULATED_SOBOL'
scene.cycles.use_adaptive_sampling = False
scene.cycles.use_light_tree = False
scene.view_settings.view_transform = 'Filmic'
bpy.context.view_layer.update()

# ---- added for rendering (the .blend has no active camera and no usable light): camera, sun
cam_auto = bpy.data.cameras.new('AutoCamera')
cam_auto.lens = 50.0
cam_auto.sensor_width = 36.0
cam_auto.clip_end = 1000.0
ob_auto_camera = bpy.data.objects.new('AutoCamera', cam_auto)
scene.collection.objects.link(ob_auto_camera)
ob_auto_camera.location = (3.20507, -3.84609, 2.56406)
ob_auto_camera.rotation_euler = (1.09748, -7.21219e-08, 0.694738)
scene.camera = ob_auto_camera
light_auto_sun = bpy.data.lights.new('AutoSun', 'SUN')
light_auto_sun.energy = 3.0
light_auto_sun.angle = 0.0523599
ob_auto_sun = bpy.data.objects.new('AutoSun', light_auto_sun)
scene.collection.objects.link(ob_auto_sun)
ob_auto_sun.rotation_euler = (0.872665, 0.174533, 0.523599)
bpy.context.view_layer.update()
